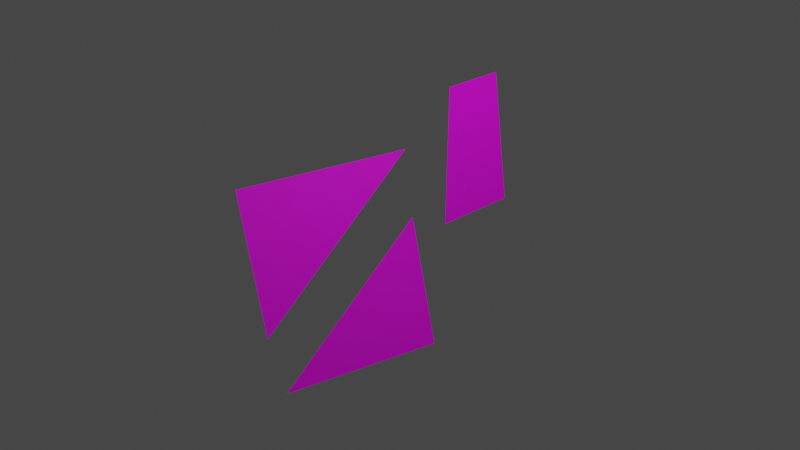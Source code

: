 # Source: shatter.blend  (saved by Blender 2.83.19; exported with 4.5.12 LTS)
import bpy
from mathutils import Matrix  # noqa: F401  (used for matrix-valued properties, if any)

bpy.ops.wm.read_factory_settings(use_empty=True)
scene = bpy.context.scene
scene.name = 'Scene'

# ---- collections
col_collection = bpy.data.collections.new('Collection'); scene.collection.children.link(col_collection)

# ---- images (referenced by path relative to the original .blend; pixels are not part of the script)
import os
ASSET_DIR = os.environ.get("B2B_ASSET_DIR", "")  # directory of the original .blend (textures are referenced by path, not embedded)
HERE = os.path.dirname(os.path.abspath(__file__))  # packed textures are extracted next to this script under _unpacked/

def load_image(name, relpath, width, height, colorspace="sRGB"):
    """Load a texture the original file referenced (path relative to the .blend, or extracted next to this script)."""
    p = next((c for c in (os.path.join(HERE, relpath), os.path.join(ASSET_DIR, relpath)) if relpath and os.path.exists(c)), "")
    if p:
        img = bpy.data.images.load(p, check_existing=True)
        img.name = name
    else:  # same state as the original file: an image datablock whose file is absent (Cycles renders it pink)
        img = bpy.data.images.new(name, width, height)
        img.source = "FILE"
        img.filepath = "//" + (relpath or name)
    img.colorspace_settings.name = colorspace
    return img
img_new_pallete_png = load_image('new_pallete.png', 'new_pallete.png', 1024, 1024, 'sRGB')
img_new_pallete_png_001 = load_image('new_pallete.png.001', 'new_pallete.png', 1024, 1024, 'sRGB')
img_new_pallete_png_003 = load_image('new_pallete.png.003', 'new_pallete.png', 1024, 1024, 'sRGB')
img_new_pallete_png_002 = load_image('new_pallete.png.002', 'new_pallete.png', 1024, 1024, 'sRGB')
img_new_pallete_png_007 = load_image('new_pallete.png.007', 'new_pallete.png', 1024, 1024, 'sRGB')
img_new_pallete_png_006 = load_image('new_pallete.png.006', 'new_pallete.png', 1024, 1024, 'sRGB')
img_new_pallete_png_005 = load_image('new_pallete.png.005', 'new_pallete.png', 1024, 1024, 'sRGB')
img_new_pallete_png_004 = load_image('new_pallete.png.004', 'new_pallete.png', 1024, 1024, 'sRGB')

# ---- materials (node trees are filled in below, after node groups)
mat_material_001 = bpy.data.materials.new('Material.001')
mat_material_001.use_transparent_shadow = False
mat_material_002 = bpy.data.materials.new('Material.002')
mat_material_002.use_transparent_shadow = False
mat_material_004 = bpy.data.materials.new('Material.004')
mat_material_004.use_transparent_shadow = False
mat_material_003 = bpy.data.materials.new('Material.003')
mat_material_003.use_transparent_shadow = False
mat_material_008 = bpy.data.materials.new('Material.008')
mat_material_008.use_transparent_shadow = False
mat_material_007 = bpy.data.materials.new('Material.007')
mat_material_007.use_transparent_shadow = False
mat_material_006 = bpy.data.materials.new('Material.006')
mat_material_006.use_transparent_shadow = False
mat_material_005 = bpy.data.materials.new('Material.005')
mat_material_005.use_transparent_shadow = False

# ---- material node trees
mat_material_001.use_nodes = True; mat_material_001.node_tree.nodes.clear()
_N = mat_material_001.node_tree.nodes; _L = mat_material_001.node_tree.links
n0 = _N.new('ShaderNodeBsdfPrincipled'); n0.name = 'Principled BSDF'; n0.location = (10, 300)
n0.distribution = 'GGX'
n0.subsurface_method = 'BURLEY'
n0.inputs[3].default_value = 1.45
n0.inputs[27].default_value = (0.0, 0.0, 0.0, 1.0)
n0.inputs[28].default_value = 1.0
n1 = _N.new('ShaderNodeOutputMaterial'); n1.name = 'Material Output'; n1.location = (300, 300)
n2 = _N.new('ShaderNodeTexImage'); n2.name = 'Image Texture'; n2.location = (-280, 280)
n2.image = img_new_pallete_png
_L.new(n0.outputs[0], n1.inputs[0])
_L.new(n2.outputs[0], n0.inputs[0])
n1.is_active_output = True
mat_material_002.use_nodes = True; mat_material_002.node_tree.nodes.clear()
_N = mat_material_002.node_tree.nodes; _L = mat_material_002.node_tree.links
n0 = _N.new('ShaderNodeBsdfPrincipled'); n0.name = 'Principled BSDF'; n0.location = (10, 300)
n0.distribution = 'GGX'
n0.subsurface_method = 'BURLEY'
n0.inputs[3].default_value = 1.45
n0.inputs[27].default_value = (0.0, 0.0, 0.0, 1.0)
n0.inputs[28].default_value = 1.0
n1 = _N.new('ShaderNodeOutputMaterial'); n1.name = 'Material Output'; n1.location = (300, 300)
n2 = _N.new('ShaderNodeTexImage'); n2.name = 'Image Texture'; n2.location = (-280, 280)
n2.image = img_new_pallete_png_001
_L.new(n0.outputs[0], n1.inputs[0])
_L.new(n2.outputs[0], n0.inputs[0])
n1.is_active_output = True
mat_material_004.use_nodes = True; mat_material_004.node_tree.nodes.clear()
_N = mat_material_004.node_tree.nodes; _L = mat_material_004.node_tree.links
n0 = _N.new('ShaderNodeBsdfPrincipled'); n0.name = 'Principled BSDF'; n0.location = (10, 300)
n0.distribution = 'GGX'
n0.subsurface_method = 'BURLEY'
n0.inputs[3].default_value = 1.45
n0.inputs[27].default_value = (0.0, 0.0, 0.0, 1.0)
n0.inputs[28].default_value = 1.0
n1 = _N.new('ShaderNodeOutputMaterial'); n1.name = 'Material Output'; n1.location = (300, 300)
n2 = _N.new('ShaderNodeTexImage'); n2.name = 'Image Texture'; n2.location = (-280, 280)
n2.image = img_new_pallete_png_003
_L.new(n0.outputs[0], n1.inputs[0])
_L.new(n2.outputs[0], n0.inputs[0])
n1.is_active_output = True
mat_material_003.use_nodes = True; mat_material_003.node_tree.nodes.clear()
_N = mat_material_003.node_tree.nodes; _L = mat_material_003.node_tree.links
n0 = _N.new('ShaderNodeBsdfPrincipled'); n0.name = 'Principled BSDF'; n0.location = (10, 300)
n0.distribution = 'GGX'
n0.subsurface_method = 'BURLEY'
n0.inputs[3].default_value = 1.45
n0.inputs[27].default_value = (0.0, 0.0, 0.0, 1.0)
n0.inputs[28].default_value = 1.0
n1 = _N.new('ShaderNodeOutputMaterial'); n1.name = 'Material Output'; n1.location = (300, 300)
n2 = _N.new('ShaderNodeTexImage'); n2.name = 'Image Texture'; n2.location = (-280, 280)
n2.image = img_new_pallete_png_002
_L.new(n0.outputs[0], n1.inputs[0])
_L.new(n2.outputs[0], n0.inputs[0])
n1.is_active_output = True
mat_material_008.use_nodes = True; mat_material_008.node_tree.nodes.clear()
_N = mat_material_008.node_tree.nodes; _L = mat_material_008.node_tree.links
n0 = _N.new('ShaderNodeBsdfPrincipled'); n0.name = 'Principled BSDF'; n0.location = (10, 300)
n0.distribution = 'GGX'
n0.subsurface_method = 'BURLEY'
n0.inputs[3].default_value = 1.45
n0.inputs[27].default_value = (0.0, 0.0, 0.0, 1.0)
n0.inputs[28].default_value = 1.0
n1 = _N.new('ShaderNodeOutputMaterial'); n1.name = 'Material Output'; n1.location = (300, 300)
n2 = _N.new('ShaderNodeTexImage'); n2.name = 'Image Texture'; n2.location = (-280, 280)
n2.image = img_new_pallete_png_007
_L.new(n0.outputs[0], n1.inputs[0])
_L.new(n2.outputs[0], n0.inputs[0])
n1.is_active_output = True
mat_material_007.use_nodes = True; mat_material_007.node_tree.nodes.clear()
_N = mat_material_007.node_tree.nodes; _L = mat_material_007.node_tree.links
n0 = _N.new('ShaderNodeBsdfPrincipled'); n0.name = 'Principled BSDF'; n0.location = (10, 300)
n0.distribution = 'GGX'
n0.subsurface_method = 'BURLEY'
n0.inputs[3].default_value = 1.45
n0.inputs[27].default_value = (0.0, 0.0, 0.0, 1.0)
n0.inputs[28].default_value = 1.0
n1 = _N.new('ShaderNodeOutputMaterial'); n1.name = 'Material Output'; n1.location = (300, 300)
n2 = _N.new('ShaderNodeTexImage'); n2.name = 'Image Texture'; n2.location = (-280, 280)
n2.image = img_new_pallete_png_006
_L.new(n0.outputs[0], n1.inputs[0])
_L.new(n2.outputs[0], n0.inputs[0])
n1.is_active_output = True
mat_material_006.use_nodes = True; mat_material_006.node_tree.nodes.clear()
_N = mat_material_006.node_tree.nodes; _L = mat_material_006.node_tree.links
n0 = _N.new('ShaderNodeBsdfPrincipled'); n0.name = 'Principled BSDF'; n0.location = (10, 300)
n0.distribution = 'GGX'
n0.subsurface_method = 'BURLEY'
n0.inputs[3].default_value = 1.45
n0.inputs[27].default_value = (0.0, 0.0, 0.0, 1.0)
n0.inputs[28].default_value = 1.0
n1 = _N.new('ShaderNodeOutputMaterial'); n1.name = 'Material Output'; n1.location = (300, 300)
n2 = _N.new('ShaderNodeTexImage'); n2.name = 'Image Texture'; n2.location = (-280, 280)
n2.image = img_new_pallete_png_005
_L.new(n0.outputs[0], n1.inputs[0])
_L.new(n2.outputs[0], n0.inputs[0])
n1.is_active_output = True
mat_material_005.use_nodes = True; mat_material_005.node_tree.nodes.clear()
_N = mat_material_005.node_tree.nodes; _L = mat_material_005.node_tree.links
n0 = _N.new('ShaderNodeBsdfPrincipled'); n0.name = 'Principled BSDF'; n0.location = (10, 300)
n0.distribution = 'GGX'
n0.subsurface_method = 'BURLEY'
n0.inputs[3].default_value = 1.45
n0.inputs[27].default_value = (0.0, 0.0, 0.0, 1.0)
n0.inputs[28].default_value = 1.0
n1 = _N.new('ShaderNodeOutputMaterial'); n1.name = 'Material Output'; n1.location = (300, 300)
n2 = _N.new('ShaderNodeTexImage'); n2.name = 'Image Texture'; n2.location = (-280, 280)
n2.image = img_new_pallete_png_004
_L.new(n0.outputs[0], n1.inputs[0])
_L.new(n2.outputs[0], n0.inputs[0])
n1.is_active_output = True

# ---- world
world_world = bpy.data.worlds.new('World'); scene.world = world_world
world_world.use_nodes = True; world_world.node_tree.nodes.clear()
_N = world_world.node_tree.nodes; _L = world_world.node_tree.links
n0 = _N.new('ShaderNodeOutputWorld'); n0.name = 'World Output'; n0.location = (300, 300)
n1 = _N.new('ShaderNodeBackground'); n1.name = 'Background'; n1.location = (10, 300)
n1.inputs[0].default_value = (0.05088, 0.05088, 0.05088, 1.0)
_L.new(n1.outputs[0], n0.inputs[0])
n0.is_active_output = True
world_world.color = (0.05088, 0.05088, 0.05088)
world_world.use_sun_shadow = False
world_world.sun_shadow_jitter_overblur = 0.0

# ---- cameras
cam_camera = bpy.data.cameras.new('Camera')
cam_camera.clip_end = 100.0
cam_camera.ortho_scale = 7.314

# ---- lights
light_light = bpy.data.lights.new('Light', 'POINT')
light_light.transmission_factor = 0.0
light_light.energy = 1000.0
light_light.shadow_soft_size = 0.1
light_light.shadow_maximum_resolution = 0.006
light_light.use_absolute_resolution = True

# ---- meshes
me_cube_002 = bpy.data.meshes.new('Cube.002')
me_cube_002.from_pydata([(-0.1618, -1.843, 0.8456), (0.188, -1.843, -0.5535), (0.188, -0.09427, 0.8456), (-0.1618, -1.402, -1.552), (-0.1618, 0.3468, -0.1527), (0.188, 0.3468, -1.552), (0.188, 0.4751, -0.1527), (0.188, 1.394, -0.1527), (0.09657, 0.5951, 1.284), (0.09657, 1.274, 1.284)], [], [(1, 2, 0), (5, 4, 3), (6, 7, 9, 8)])
me_cube_002.polygons.foreach_set('material_index', [2, 3, 5])
_uv = me_cube_002.uv_layers.new(name='UVMap')
_uv.uv.foreach_set('vector', [0.8248, 0.6624, 0.8248, 0.6624, 0.8248, 0.6624, 0.8248, 0.6624, 0.8248, 0.6624, 0.8248, 0.6624, 0.8248, 0.6624, 0.8248, 0.6624, 0.8248, 0.6624, 0.8248, 0.6624])
me_cube_002.materials.append(mat_material_001)
me_cube_002.materials.append(mat_material_002)
me_cube_002.materials.append(mat_material_004)
me_cube_002.materials.append(mat_material_003)
me_cube_002.materials.append(mat_material_008)
me_cube_002.materials.append(mat_material_007)
me_cube_002.materials.append(mat_material_006)
me_cube_002.materials.append(mat_material_005)
me_cube_002.use_remesh_fix_poles = True
me_cube_002.use_remesh_preserve_attributes = False
me_cube_002.use_mirror_vertex_groups = False
me_cube_002.update()

# ---- objects
ob_light = bpy.data.objects.new('Light', light_light)
ob_camera = bpy.data.objects.new('Camera', cam_camera)
ob_cube_001 = bpy.data.objects.new('Cube.001', me_cube_002)

# ---- transforms, parenting, visibility, modifiers, constraints
ob_light.location = (4.076, 1.005, 5.904)
ob_light.rotation_euler = (0.6503, 0.05522, 1.866)
ob_light.lock_rotations_4d = False
ob_light.empty_display_type = 'ARROWS'
ob_light.color = (0.0, 0.0, 0.0, 0.0)
ob_light.lineart.crease_threshold = 0.0
ob_camera.location = (7.359, -6.926, 4.958)
ob_camera.rotation_euler = (1.109, 0.0, 0.8149)
ob_camera.lock_rotations_4d = False
ob_camera.empty_display_type = 'ARROWS'
ob_camera.color = (0.0, 0.0, 0.0, 0.0)
ob_camera.display_type = 'WIRE'
ob_camera.lineart.crease_threshold = 0.0
ob_cube_001.location = (0.0, 0.0, 0.0)
ob_cube_001.lineart.crease_threshold = 0.0

# ---- collection membership
col_collection.objects.link(ob_light)
col_collection.objects.link(ob_camera)
col_collection.objects.link(ob_cube_001)

# ---- scene / render settings (as saved in the file)
scene.camera = ob_camera
scene.frame_start = 1; scene.frame_end = 250; scene.frame_set(1)
scene.render.engine = 'BLENDER_EEVEE_NEXT'
scene.cycles.use_denoising = False
scene.cycles.samples = 128
scene.cycles.sampling_pattern = 'TABULATED_SOBOL'
scene.cycles.use_adaptive_sampling = False
scene.cycles.use_light_tree = False
scene.view_settings.view_transform = 'Filmic'
bpy.context.view_layer.update()
